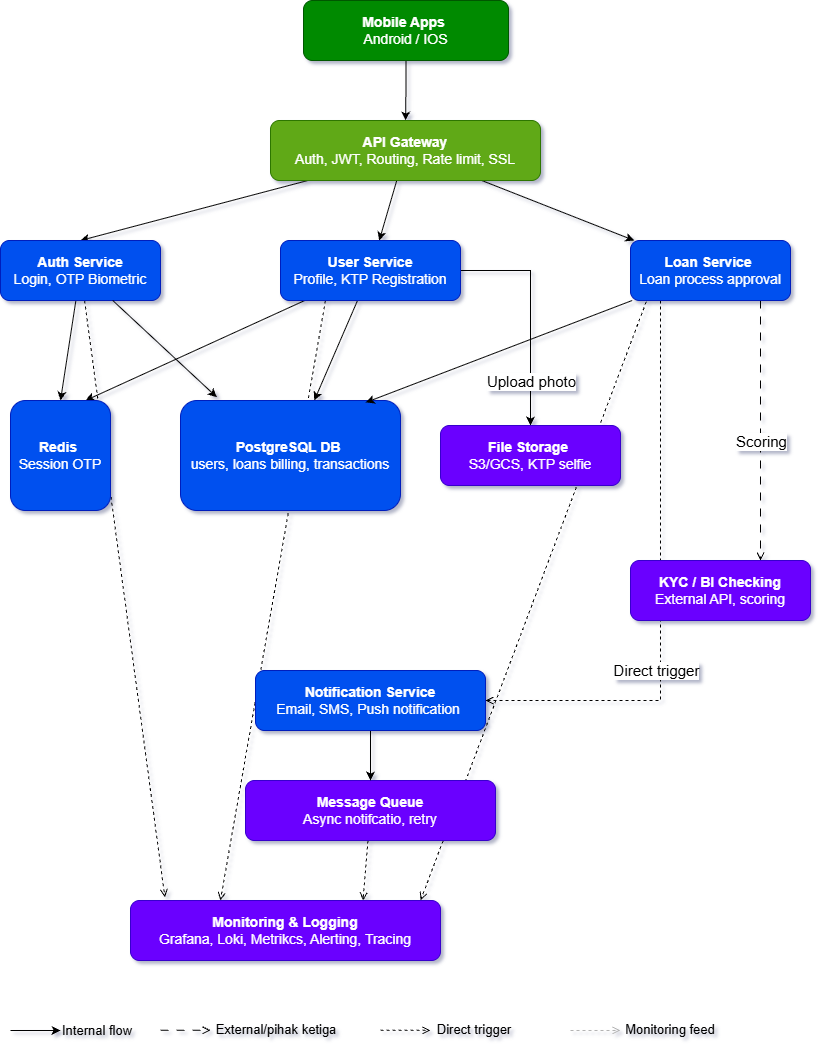

The diagram above was exported from draw.io. Its source (the exported page's mxGraphModel, read from the mxfile embedded in the PNG):
<mxGraphModel dx="1564" dy="845" grid="1" gridSize="10" guides="1" tooltips="1" connect="1" arrows="1" fold="1" page="1" pageScale="1" pageWidth="850" pageHeight="1100" math="0" shadow="0">
  <root>
    <mxCell id="0" />
    <mxCell id="1" parent="0" />
    <mxCell id="wQpSeRVRrnRbQQ5kOibY-8" edge="1" parent="1" source="wQpSeRVRrnRbQQ5kOibY-1" style="edgeStyle=orthogonalEdgeStyle;rounded=0;orthogonalLoop=1;jettySize=auto;html=1;" target="wQpSeRVRrnRbQQ5kOibY-3" value="">
      <mxGeometry relative="1" as="geometry" />
    </mxCell>
    <mxCell id="wQpSeRVRrnRbQQ5kOibY-1" parent="1" style="rounded=1;whiteSpace=wrap;html=1;fillColor=light-dark(#008A00,#99FF99);fontColor=#ffffff;strokeColor=#005700;fontSize=14;" value="&lt;b&gt;Mobile Apps&amp;nbsp;&lt;/b&gt;&lt;div&gt;Android / IOS&lt;/div&gt;" vertex="1">
      <mxGeometry height="60" width="205" x="323" y="40" as="geometry" />
    </mxCell>
    <mxCell id="wQpSeRVRrnRbQQ5kOibY-10" edge="1" parent="1" source="wQpSeRVRrnRbQQ5kOibY-3" style="rounded=0;orthogonalLoop=1;jettySize=auto;html=1;" target="wQpSeRVRrnRbQQ5kOibY-6" value="">
      <mxGeometry relative="1" as="geometry" />
    </mxCell>
    <mxCell id="wQpSeRVRrnRbQQ5kOibY-11" edge="1" parent="1" source="wQpSeRVRrnRbQQ5kOibY-3" style="rounded=0;orthogonalLoop=1;jettySize=auto;html=1;exitX=0.166;exitY=0.967;exitDx=0;exitDy=0;entryX=0.5;entryY=0;entryDx=0;entryDy=0;exitPerimeter=0;" target="wQpSeRVRrnRbQQ5kOibY-4">
      <mxGeometry relative="1" as="geometry" />
    </mxCell>
    <mxCell id="wQpSeRVRrnRbQQ5kOibY-13" edge="1" parent="1" source="wQpSeRVRrnRbQQ5kOibY-3" style="rounded=0;orthogonalLoop=1;jettySize=auto;html=1;" target="wQpSeRVRrnRbQQ5kOibY-5">
      <mxGeometry relative="1" as="geometry" />
    </mxCell>
    <mxCell id="wQpSeRVRrnRbQQ5kOibY-3" parent="1" style="rounded=1;whiteSpace=wrap;html=1;fillColor=light-dark(#60A917,#CC99FF);fontColor=#ffffff;strokeColor=light-dark(#2D7600,#B266FF);fontSize=14;verticalAlign=middle;" value="&lt;b&gt;API Gateway&lt;/b&gt;&lt;div&gt;Auth, JWT, Routing, Rate limit, SSL&lt;/div&gt;" vertex="1">
      <mxGeometry height="60" width="270" x="290" y="160" as="geometry" />
    </mxCell>
    <mxCell id="8_Bb1JN49sAigSvR9gAZ-3" edge="1" parent="1" source="wQpSeRVRrnRbQQ5kOibY-4" style="rounded=0;orthogonalLoop=1;jettySize=auto;html=1;entryX=0.5;entryY=0;entryDx=0;entryDy=0;" target="8_Bb1JN49sAigSvR9gAZ-1">
      <mxGeometry relative="1" as="geometry" />
    </mxCell>
    <mxCell id="8_Bb1JN49sAigSvR9gAZ-28" edge="1" parent="1" source="wQpSeRVRrnRbQQ5kOibY-4" style="rounded=0;orthogonalLoop=1;jettySize=auto;html=1;entryX=0.111;entryY=-0.054;entryDx=0;entryDy=0;entryPerimeter=0;dashed=1;endArrow=open;endFill=0;strokeColor=light-dark(#000000,#B3B3B3);" target="8_Bb1JN49sAigSvR9gAZ-21">
      <mxGeometry relative="1" as="geometry">
        <mxPoint x="140" y="961.6129032258065" as="targetPoint" />
      </mxGeometry>
    </mxCell>
    <mxCell id="wQpSeRVRrnRbQQ5kOibY-4" parent="1" style="rounded=1;whiteSpace=wrap;html=1;fillColor=light-dark(#0050EF,#99CCFF);fontColor=#ffffff;strokeColor=light-dark(#001DBC,#3399FF);fontSize=14;" value="&lt;b&gt;Auth Service&lt;/b&gt;&lt;div&gt;Login, OTP Biometric&lt;/div&gt;" vertex="1">
      <mxGeometry height="60" width="160" x="20" y="280" as="geometry" />
    </mxCell>
    <mxCell id="8_Bb1JN49sAigSvR9gAZ-6" edge="1" parent="1" source="wQpSeRVRrnRbQQ5kOibY-5" style="rounded=0;orthogonalLoop=1;jettySize=auto;html=1;entryX=0.75;entryY=0;entryDx=0;entryDy=0;" target="8_Bb1JN49sAigSvR9gAZ-1">
      <mxGeometry relative="1" as="geometry" />
    </mxCell>
    <mxCell id="8_Bb1JN49sAigSvR9gAZ-7" edge="1" parent="1" source="wQpSeRVRrnRbQQ5kOibY-5" style="rounded=0;orthogonalLoop=1;jettySize=auto;html=1;" target="8_Bb1JN49sAigSvR9gAZ-2">
      <mxGeometry relative="1" as="geometry" />
    </mxCell>
    <mxCell id="8_Bb1JN49sAigSvR9gAZ-13" edge="1" parent="1" source="wQpSeRVRrnRbQQ5kOibY-5" style="edgeStyle=orthogonalEdgeStyle;rounded=0;orthogonalLoop=1;jettySize=auto;html=1;" target="wQpSeRVRrnRbQQ5kOibY-20">
      <mxGeometry relative="1" as="geometry">
        <Array as="points">
          <mxPoint x="550" y="310" />
        </Array>
      </mxGeometry>
    </mxCell>
    <mxCell id="8_Bb1JN49sAigSvR9gAZ-15" connectable="0" parent="8_Bb1JN49sAigSvR9gAZ-13" style="edgeLabel;html=1;align=center;verticalAlign=middle;resizable=0;points=[];fontSize=15;" value="Upload photo" vertex="1">
      <mxGeometry relative="1" x="-0.4988" as="geometry">
        <mxPoint x="14" y="110" as="offset" />
      </mxGeometry>
    </mxCell>
    <mxCell id="8_Bb1JN49sAigSvR9gAZ-26" edge="1" parent="1" source="wQpSeRVRrnRbQQ5kOibY-5" style="rounded=0;orthogonalLoop=1;jettySize=auto;html=1;entryX=0.29;entryY=0;entryDx=0;entryDy=0;entryPerimeter=0;exitX=0.25;exitY=1;exitDx=0;exitDy=0;dashed=1;endArrow=open;endFill=0;strokeColor=light-dark(#000000,#B3B3B3);" target="8_Bb1JN49sAigSvR9gAZ-21">
      <mxGeometry relative="1" as="geometry">
        <mxPoint x="279.9999999999999" y="660" as="targetPoint" />
      </mxGeometry>
    </mxCell>
    <mxCell id="wQpSeRVRrnRbQQ5kOibY-5" parent="1" style="rounded=1;whiteSpace=wrap;html=1;fillColor=light-dark(#0050EF,#99CCFF);fontColor=#ffffff;strokeColor=light-dark(#001DBC,#3399FF);fontSize=14;" value="&lt;b&gt;User Service&lt;/b&gt;&lt;div&gt;Profile, KTP Registration&lt;/div&gt;" vertex="1">
      <mxGeometry height="60" width="180" x="300" y="280" as="geometry" />
    </mxCell>
    <mxCell id="8_Bb1JN49sAigSvR9gAZ-12" edge="1" parent="1" source="wQpSeRVRrnRbQQ5kOibY-6" style="edgeStyle=orthogonalEdgeStyle;rounded=0;orthogonalLoop=1;jettySize=auto;html=1;dashed=1;dashPattern=8 8;strokeColor=light-dark(#000000,#FFB366);endArrow=open;endFill=0;" target="wQpSeRVRrnRbQQ5kOibY-17">
      <mxGeometry relative="1" as="geometry">
        <Array as="points">
          <mxPoint x="780" y="440" />
          <mxPoint x="780" y="440" />
        </Array>
      </mxGeometry>
    </mxCell>
    <mxCell id="8_Bb1JN49sAigSvR9gAZ-16" connectable="0" parent="8_Bb1JN49sAigSvR9gAZ-12" style="edgeLabel;html=1;align=center;verticalAlign=middle;resizable=0;points=[];fontSize=15;" value="Scoring" vertex="1">
      <mxGeometry relative="1" x="0.0729" as="geometry">
        <mxPoint as="offset" />
      </mxGeometry>
    </mxCell>
    <mxCell id="8_Bb1JN49sAigSvR9gAZ-17" edge="1" parent="1" source="wQpSeRVRrnRbQQ5kOibY-6" style="edgeStyle=orthogonalEdgeStyle;rounded=0;orthogonalLoop=1;jettySize=auto;html=1;entryX=1;entryY=0.5;entryDx=0;entryDy=0;dashed=1;endArrow=open;endFill=0;strokeColor=light-dark(#000000,#808080);" target="wQpSeRVRrnRbQQ5kOibY-28">
      <mxGeometry relative="1" as="geometry">
        <Array as="points">
          <mxPoint x="680" y="740" />
        </Array>
      </mxGeometry>
    </mxCell>
    <mxCell id="8_Bb1JN49sAigSvR9gAZ-18" connectable="0" parent="8_Bb1JN49sAigSvR9gAZ-17" style="edgeLabel;html=1;align=center;verticalAlign=middle;resizable=0;points=[];fontSize=15;" value="Direct trigger" vertex="1">
      <mxGeometry relative="1" x="-0.3094" y="2" as="geometry">
        <mxPoint x="-7" y="171" as="offset" />
      </mxGeometry>
    </mxCell>
    <mxCell id="8_Bb1JN49sAigSvR9gAZ-24" edge="1" parent="1" source="wQpSeRVRrnRbQQ5kOibY-6" style="rounded=0;orthogonalLoop=1;jettySize=auto;html=1;entryX=0.936;entryY=-0.005;entryDx=0;entryDy=0;exitX=0.125;exitY=0.833;exitDx=0;exitDy=0;exitPerimeter=0;dashed=1;endArrow=open;endFill=0;entryPerimeter=0;strokeColor=light-dark(#000000,#B3B3B3);" target="8_Bb1JN49sAigSvR9gAZ-21">
      <mxGeometry relative="1" as="geometry" />
    </mxCell>
    <mxCell id="wQpSeRVRrnRbQQ5kOibY-6" parent="1" style="rounded=1;whiteSpace=wrap;html=1;fillColor=light-dark(#0050EF,#99CCFF);fontColor=#ffffff;strokeColor=light-dark(#001DBC,#66B2FF);fontSize=14;" value="&lt;b&gt;Loan Service&amp;nbsp;&lt;/b&gt;&lt;div&gt;Loan process approval&lt;/div&gt;" vertex="1">
      <mxGeometry height="60" width="160" x="650" y="280" as="geometry" />
    </mxCell>
    <mxCell id="wQpSeRVRrnRbQQ5kOibY-17" parent="1" style="rounded=1;whiteSpace=wrap;html=1;fillColor=light-dark(#6A00FF,#FFFFCC);fontColor=#ffffff;strokeColor=light-dark(#3700CC,#FFFF66);fontSize=14;" value="&lt;b&gt;KYC / BI Checking&lt;/b&gt;&lt;div&gt;External API, scoring&lt;/div&gt;" vertex="1">
      <mxGeometry height="60" width="180" x="650" y="600" as="geometry" />
    </mxCell>
    <mxCell id="8_Bb1JN49sAigSvR9gAZ-23" edge="1" parent="1" source="wQpSeRVRrnRbQQ5kOibY-19" style="rounded=0;orthogonalLoop=1;jettySize=auto;html=1;entryX=0.75;entryY=0;entryDx=0;entryDy=0;startArrow=none;startFill=0;dashed=1;endArrow=open;endFill=0;strokeColor=light-dark(#000000,#B3B3B3);" target="8_Bb1JN49sAigSvR9gAZ-21">
      <mxGeometry relative="1" as="geometry" />
    </mxCell>
    <mxCell id="wQpSeRVRrnRbQQ5kOibY-19" parent="1" style="rounded=1;whiteSpace=wrap;html=1;fillColor=light-dark(#6A00FF,#FFFFCC);fontColor=#ffffff;strokeColor=light-dark(#3700CC,#FFFF66);fontSize=14;" value="&lt;b&gt;Message&lt;/b&gt; &lt;b&gt;Queue&lt;/b&gt;&lt;div&gt;Async notifcatio, retry&lt;/div&gt;" vertex="1">
      <mxGeometry height="60" width="250" x="265" y="820" as="geometry" />
    </mxCell>
    <mxCell id="wQpSeRVRrnRbQQ5kOibY-20" parent="1" style="rounded=1;whiteSpace=wrap;html=1;fillColor=light-dark(#6A00FF,#FFFFCC);fontColor=#ffffff;strokeColor=light-dark(#3700CC,#FFFF66);fontSize=14;" value="&lt;b&gt;File Storage&amp;nbsp;&lt;/b&gt;&lt;div&gt;S3/GCS, KTP selfie&lt;/div&gt;" vertex="1">
      <mxGeometry height="60" width="180" x="460" y="465" as="geometry" />
    </mxCell>
    <mxCell id="8_Bb1JN49sAigSvR9gAZ-22" edge="1" parent="1" source="wQpSeRVRrnRbQQ5kOibY-28" style="edgeStyle=orthogonalEdgeStyle;rounded=0;orthogonalLoop=1;jettySize=auto;html=1;entryX=0.5;entryY=0;entryDx=0;entryDy=0;" target="wQpSeRVRrnRbQQ5kOibY-19">
      <mxGeometry relative="1" as="geometry" />
    </mxCell>
    <mxCell id="wQpSeRVRrnRbQQ5kOibY-28" parent="1" style="rounded=1;whiteSpace=wrap;html=1;fillColor=light-dark(#0050EF,#FFCCE6);fontColor=#ffffff;strokeColor=light-dark(#001DBC,#FF99CC);fontSize=14;" value="&lt;b&gt;Notification Service&lt;/b&gt;&lt;div&gt;Email, SMS, Push notification&amp;nbsp;&lt;/div&gt;" vertex="1">
      <mxGeometry height="60" width="230" x="275" y="710" as="geometry" />
    </mxCell>
    <mxCell id="8_Bb1JN49sAigSvR9gAZ-1" parent="1" style="rounded=1;whiteSpace=wrap;html=1;fillColor=light-dark(#0050EF,#FFE6CC);fontColor=#ffffff;strokeColor=light-dark(#001DBC,#FFD966);fontSize=14;" value="&lt;b&gt;Redis&lt;/b&gt;&amp;nbsp;&lt;div&gt;Session OTP&lt;/div&gt;" vertex="1">
      <mxGeometry height="110" width="100" x="30" y="440" as="geometry" />
    </mxCell>
    <mxCell id="8_Bb1JN49sAigSvR9gAZ-2" parent="1" style="rounded=1;whiteSpace=wrap;html=1;fillColor=light-dark(#0050EF,#FFE6CC);fontColor=#ffffff;strokeColor=light-dark(#001DBC,#FFD966);fontSize=14;" value="&lt;b&gt;PostgreSQL DB&lt;/b&gt;&amp;nbsp;&lt;div&gt;users, loans billing, transactions&lt;/div&gt;" vertex="1">
      <mxGeometry height="110" width="220" x="200" y="440" as="geometry" />
    </mxCell>
    <mxCell id="8_Bb1JN49sAigSvR9gAZ-4" edge="1" parent="1" source="wQpSeRVRrnRbQQ5kOibY-4" style="rounded=0;orthogonalLoop=1;jettySize=auto;html=1;entryX=0.165;entryY=-0.03;entryDx=0;entryDy=0;entryPerimeter=0;" target="8_Bb1JN49sAigSvR9gAZ-2">
      <mxGeometry relative="1" as="geometry">
        <mxPoint x="230" y="430" as="targetPoint" />
      </mxGeometry>
    </mxCell>
    <mxCell id="8_Bb1JN49sAigSvR9gAZ-9" edge="1" parent="1" source="wQpSeRVRrnRbQQ5kOibY-6" style="rounded=0;orthogonalLoop=1;jettySize=auto;html=1;entryX=0.842;entryY=0.018;entryDx=0;entryDy=0;entryPerimeter=0;" target="8_Bb1JN49sAigSvR9gAZ-2">
      <mxGeometry relative="1" as="geometry" />
    </mxCell>
    <mxCell id="8_Bb1JN49sAigSvR9gAZ-21" parent="1" style="rounded=1;whiteSpace=wrap;html=1;fillColor=light-dark(#6A00FF,#FFE6CC);fontColor=#ffffff;strokeColor=light-dark(#3700CC,#FFCC99);fontSize=14;" value="&lt;b&gt;Monitoring &amp;amp; Logging&lt;/b&gt;&lt;br&gt;&lt;div&gt;Grafana, Loki, Metrikcs, Alerting, Tracing&lt;/div&gt;" vertex="1">
      <mxGeometry height="60" width="310" x="150" y="940" as="geometry" />
    </mxCell>
    <mxCell id="8_Bb1JN49sAigSvR9gAZ-29" edge="1" parent="1" style="endArrow=classic;html=1;rounded=0;" value="">
      <mxGeometry height="50" relative="1" width="50" as="geometry">
        <mxPoint x="30" y="1070" as="sourcePoint" />
        <mxPoint x="80" y="1070" as="targetPoint" />
      </mxGeometry>
    </mxCell>
    <mxCell id="8_Bb1JN49sAigSvR9gAZ-30" parent="1" style="text;html=1;whiteSpace=wrap;strokeColor=none;fillColor=none;align=center;verticalAlign=middle;rounded=0;fontSize=13;" value="Internal flow" vertex="1">
      <mxGeometry height="30" width="80" x="77" y="1055" as="geometry" />
    </mxCell>
    <mxCell id="8_Bb1JN49sAigSvR9gAZ-31" edge="1" parent="1" style="endArrow=open;html=1;rounded=0;strokeColor=light-dark(#000000,#FFB366);dashed=1;dashPattern=8 8;endFill=0;" value="">
      <mxGeometry height="50" relative="1" width="50" as="geometry">
        <mxPoint x="180" y="1069.74" as="sourcePoint" />
        <mxPoint x="230" y="1069.74" as="targetPoint" />
      </mxGeometry>
    </mxCell>
    <mxCell id="8_Bb1JN49sAigSvR9gAZ-32" parent="1" style="text;html=1;whiteSpace=wrap;strokeColor=none;fillColor=none;align=center;verticalAlign=middle;rounded=0;fontSize=13;" value="External/pihak ketiga" vertex="1">
      <mxGeometry height="30" width="140" x="226" y="1054" as="geometry" />
    </mxCell>
    <mxCell id="8_Bb1JN49sAigSvR9gAZ-33" edge="1" parent="1" style="endArrow=open;html=1;rounded=0;strokeColor=light-dark(#000000,#808080);dashed=1;endFill=0;" value="">
      <mxGeometry height="50" relative="1" width="50" as="geometry">
        <mxPoint x="400" y="1069.85" as="sourcePoint" />
        <mxPoint x="450" y="1069.85" as="targetPoint" />
      </mxGeometry>
    </mxCell>
    <mxCell id="8_Bb1JN49sAigSvR9gAZ-34" parent="1" style="text;html=1;whiteSpace=wrap;strokeColor=none;fillColor=none;align=center;verticalAlign=middle;rounded=0;fontSize=13;" value="Direct trigger" vertex="1">
      <mxGeometry height="30" width="140" x="424" y="1054" as="geometry" />
    </mxCell>
    <mxCell id="8_Bb1JN49sAigSvR9gAZ-35" parent="1" style="text;html=1;whiteSpace=wrap;strokeColor=none;fillColor=none;align=center;verticalAlign=middle;rounded=0;fontSize=13;" value="Monitoring feed" vertex="1">
      <mxGeometry height="30" width="140" x="620" y="1054" as="geometry" />
    </mxCell>
    <mxCell id="8_Bb1JN49sAigSvR9gAZ-36" edge="1" parent="1" style="endArrow=open;html=1;rounded=0;strokeColor=light-dark(#B3B3B3,#808080);dashed=1;endFill=0;" value="">
      <mxGeometry height="50" relative="1" width="50" as="geometry">
        <mxPoint x="590" y="1069.9" as="sourcePoint" />
        <mxPoint x="640" y="1069.9" as="targetPoint" />
      </mxGeometry>
    </mxCell>
  </root>
</mxGraphModel>